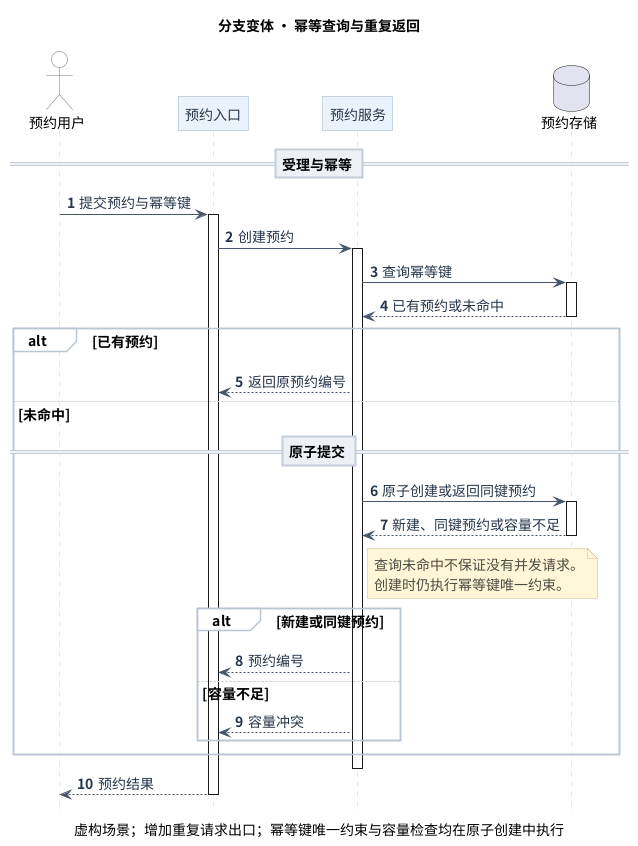

The diagram above was rendered by PlantUML. Its source (embedded in the PNG):
@startuml
!include styles/restrained.iuml
title 分支变体 · 幂等查询与重复返回
caption 虚构场景；增加重复请求出口；幂等键唯一约束与容量检查均在原子创建中执行
actor "预约用户" as User
participant "预约入口" as API
participant "预约服务" as Booking
database "预约存储" as DB

== 受理与幂等 ==
User -> API : 提交预约与幂等键
activate API
API -> Booking : 创建预约
activate Booking
Booking -> DB : 查询幂等键
activate DB
DB --> Booking : 已有预约或未命中
deactivate DB
alt 已有预约
  Booking --> API : 返回原预约编号
else 未命中
  == 原子提交 ==
  Booking -> DB : 原子创建或返回同键预约
  activate DB
  DB --> Booking : 新建、同键预约或容量不足
  deactivate DB
  note right of Booking
    查询未命中不保证没有并发请求。
    创建时仍执行幂等键唯一约束。
  end note
  alt 新建或同键预约
    Booking --> API : 预约编号
  else 容量不足
    Booking --> API : 容量冲突
  end
end
deactivate Booking
API --> User : 预约结果
deactivate API
@enduml